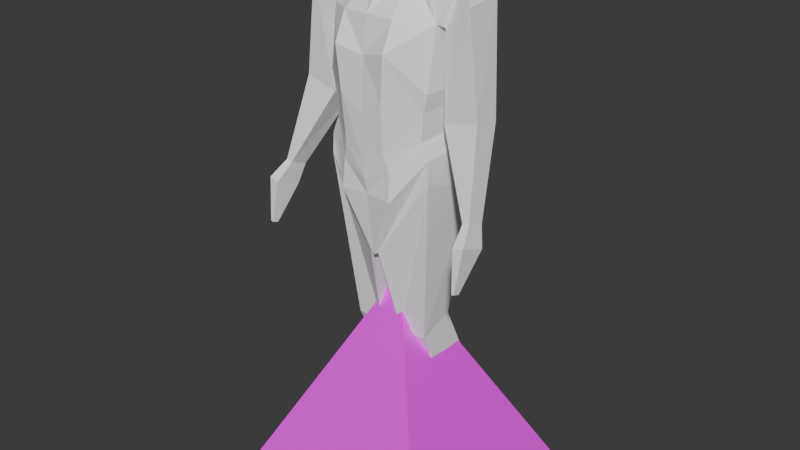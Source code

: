 # Source: guy.blend  (saved by Blender 4.1.24; exported with 4.5.12 LTS)
import bpy
from mathutils import Matrix  # noqa: F401  (used for matrix-valued properties, if any)

bpy.ops.wm.read_factory_settings(use_empty=True)
scene = bpy.context.scene
scene.name = 'Scene'

# ---- collections
col_collection = bpy.data.collections.new('Collection'); scene.collection.children.link(col_collection)

# ---- images (referenced by path relative to the original .blend; pixels are not part of the script)
import os
ASSET_DIR = os.environ.get("B2B_ASSET_DIR", "")  # directory of the original .blend (textures are referenced by path, not embedded)
HERE = os.path.dirname(os.path.abspath(__file__))  # packed textures are extracted next to this script under _unpacked/

def load_image(name, relpath, width, height, colorspace="sRGB"):
    """Load a texture the original file referenced (path relative to the .blend, or extracted next to this script)."""
    p = next((c for c in (os.path.join(HERE, relpath), os.path.join(ASSET_DIR, relpath)) if relpath and os.path.exists(c)), "")
    if p:
        img = bpy.data.images.load(p, check_existing=True)
        img.name = name
    else:  # same state as the original file: an image datablock whose file is absent (Cycles renders it pink)
        img = bpy.data.images.new(name, width, height)
        img.source = "FILE"
        img.filepath = "//" + (relpath or name)
    img.colorspace_settings.name = colorspace
    return img
img_eye_png = load_image('eye.png', 'eye.png', 1024, 1024, 'sRGB')

# ---- materials (node trees are filled in below, after node groups)
mat_material = bpy.data.materials.new('Material')
mat_material.alpha_threshold = 0.0
mat_material.use_transparent_shadow = False
mat_material.roughness = 0.5
mat_material.line_color = (0.0, 0.0, 0.0, 1.0)
mat_material_001 = bpy.data.materials.new('Material.001')
mat_material_001.use_transparent_shadow = False

# ---- material node trees
mat_material.use_nodes = True; mat_material.node_tree.nodes.clear()
_N = mat_material.node_tree.nodes; _L = mat_material.node_tree.links
n0 = _N.new('ShaderNodeOutputMaterial'); n0.name = 'Material Output'; n0.location = (300, 300)
n1 = _N.new('ShaderNodeBsdfPrincipled'); n1.name = 'Principled BSDF'; n1.location = (10, 300)
n1.inputs[0].default_value = (1.0, 1.0, 1.0, 1.0)
n1.inputs[3].default_value = 1.45
_L.new(n1.outputs[0], n0.inputs[0])
n0.is_active_output = True
mat_material_001.use_nodes = True; mat_material_001.node_tree.nodes.clear()
_N = mat_material_001.node_tree.nodes; _L = mat_material_001.node_tree.links
n0 = _N.new('ShaderNodeBsdfPrincipled'); n0.name = 'Principled BSDF'; n0.location = (10, 300)
n1 = _N.new('ShaderNodeOutputMaterial'); n1.name = 'Material Output'; n1.location = (300, 300)
n2 = _N.new('ShaderNodeTexImage'); n2.name = 'Image Texture'; n2.location = (-280, 275)
n2.image = img_eye_png
_L.new(n0.outputs[0], n1.inputs[0])
_L.new(n2.outputs[0], n0.inputs[0])
n1.is_active_output = True

# ---- world
world_world = bpy.data.worlds.new('World'); scene.world = world_world
world_world.use_nodes = True; world_world.node_tree.nodes.clear()
_N = world_world.node_tree.nodes; _L = world_world.node_tree.links
n0 = _N.new('ShaderNodeOutputWorld'); n0.name = 'World Output'; n0.location = (300, 300)
n1 = _N.new('ShaderNodeBackground'); n1.name = 'Background'; n1.location = (10, 300)
n1.inputs[0].default_value = (0.05088, 0.05088, 0.05088, 1.0)
_L.new(n1.outputs[0], n0.inputs[0])
n0.is_active_output = True
world_world.color = (0.05088, 0.05088, 0.05088)
world_world.use_sun_shadow = False
world_world.sun_shadow_jitter_overblur = 0.0

# ---- meshes
me_cube = bpy.data.meshes.new('Cube')
me_cube.from_pydata([(0.1526, 0.08235, 1.207), (0.1401, 0.08235, 1.156), (0.1526, -0.08235, 1.207), (0.1401, -0.08235, 1.156), (0.0, 0.08568, 1.205), (0.0, -0.1378, 1.287), (0.0, -0.1453, 1.142), (0.0, 0.1275, 1.324), (0.0, -0.1399, 1.012), (0.1357, -0.08235, 1.081), (0.1357, 0.08235, 1.081), (0.0, 0.09946, 1.066), (0.0, -0.13, 0.9226), (0.1552, -0.08071, 1.036), (0.1549, 0.07678, 1.039), (0.0, 0.1205, 0.9068), (0.0, -0.1067, 0.7364), (0.158, -0.08235, 0.9771), (0.158, 0.09138, 0.9087), (-0.009098, 0.0734, 0.8103), (0.1566, 0.1164, 1.429), (0.1566, -0.05726, 1.374), (0.0, 0.1096, 1.477), (0.0, -0.1217, 1.385), (0.1187, 0.05793, 1.506), (0.1187, -0.01942, 1.502), (0.0, 0.06792, 1.569), (0.0, -0.03468, 1.545), (0.06335, -0.1484, 1.186), (0.08346, 0.1164, 1.319), (0.06335, 0.0813, 1.209), (0.07374, -0.1528, 1.307), (0.05974, -0.1371, 1.048), (0.05974, 0.04934, 1.065), (0.07593, -0.1359, 0.9194), (0.09971, 0.1258, 0.9409), (0.01324, -0.1045, 0.7464), (0.01324, 0.0734, 0.8132), (0.07374, 0.1095, 1.459), (0.07374, -0.1179, 1.382), (0.06472, 0.06545, 1.55), (0.06472, -0.02655, 1.532), (0.1789, 0.03053, 1.112), (0.2729, 0.03053, 1.138), (0.2022, -0.01536, 1.485), (0.2022, 0.05793, 1.488), (0.1789, -0.04878, 1.128), (0.2729, -0.04468, 1.154), (0.2424, -0.04525, 1.426), (0.2424, 0.05955, 1.435), (0.1673, 0.1174, 1.372), (0.1673, -0.03566, 1.362), (0.2847, -0.05773, 0.9022), (0.3039, -0.0558, 0.9072), (0.2847, -0.1099, 0.9222), (0.3039, -0.108, 0.9273), (0.2939, -0.08028, 0.846), (0.3227, -0.07738, 0.8535), (0.2939, -0.1586, 0.8761), (0.3227, -0.1557, 0.8836), (0.3047, -0.1091, 0.9242), (0.3047, -0.05698, 0.9041), (0.2855, -0.1111, 0.9192), (0.2855, -0.0589, 0.8991), (0.1143, -0.03567, 0.4882), (0.1143, 0.06817, 0.5233), (0.03457, -0.03567, 0.484), (0.03457, 0.06817, 0.5191), (0.08601, 0.01481, 0.08779), (0.08601, 0.07747, 0.1138), (0.02461, 0.01481, 0.08454), (0.02461, 0.07747, 0.1105), (0.01903, 0.1302, 0.3797), (0.01903, -0.005444, 0.4213), (0.117, -0.005444, 0.4265), (0.117, 0.1302, 0.3849), (0.3048, -0.1541, 0.7526), (0.3118, -0.1534, 0.7544), (0.3048, -0.1734, 0.76), (0.3118, -0.1727, 0.7618), (0.0, -0.05649, 1.474), (0.0, 0.08377, 1.519), (0.0547, -0.02624, 1.473), (0.0547, 0.08055, 1.502), (0.0, 0.1265, 0.9876), (0.0, -0.139, 0.9671), (0.141, -0.08235, 1.07), (0.141, 0.08235, 1.07), (0.07283, -0.1299, 0.9999), (0.06412, 0.1055, 1.012), (0.02204, -0.01937, 0.04711), (0.1199, -0.01727, 0.05184), (0.1199, 0.0908, 0.04925), (0.02204, 0.0887, 0.04452), (0.02448, -0.1697, 0.004289), (0.1228, -0.1641, 0.006371), (0.1227, 0.1207, 0.003777), (0.02441, 0.1152, 0.001695)], [], [(30, 1, 10, 33), (1, 0, 2, 3), (30, 29, 0, 1), (28, 31, 5, 6), (29, 7, 22, 38), (85, 84, 15, 12), (6, 4, 11, 8), (1, 3, 9, 10), (28, 6, 8, 32), (35, 14, 18, 37), (87, 86, 13, 14), (89, 87, 14, 35), (88, 85, 12, 34), (18, 17, 64, 65), (34, 12, 16, 36), (12, 15, 19, 16), (14, 13, 17, 18), (81, 80, 27, 26), (2, 0, 20, 21), (7, 5, 23, 22), (31, 2, 21, 39), (40, 26, 27, 41), (83, 81, 26, 40), (39, 21, 25, 41, 82), (50, 51, 46, 42), (80, 82, 41, 27), (20, 38, 83, 40, 24), (24, 40, 41, 25), (5, 31, 39, 23), (13, 34, 36, 17), (19, 37, 36, 16), (86, 88, 34, 13), (84, 89, 35, 15), (15, 35, 37, 19), (3, 28, 32, 9), (0, 29, 38, 20), (3, 2, 31, 28), (4, 7, 29, 30), (4, 30, 33, 11), (21, 44, 25), (45, 44, 48, 49), (50, 49, 43, 42), (49, 48, 47, 43), (25, 24, 20, 45, 44, 21), (21, 20, 24, 25), (48, 51, 46, 47), (45, 24, 25, 44), (24, 45, 20), (20, 21, 51, 50), (44, 21, 51, 48), (20, 45, 49, 50), (43, 47, 55, 53), (42, 46, 54, 52), (47, 46, 54, 55), (42, 43, 53, 52), (61, 60, 59, 57), (60, 62, 58, 59), (63, 62, 58, 56), (63, 61, 57, 56), (52, 53, 61, 63), (52, 54, 62, 63), (55, 54, 62, 60), (53, 55, 60, 61), (73, 72, 71, 70), (36, 37, 67, 66), (17, 36, 66, 64), (37, 18, 65, 67), (70, 71, 93, 90), (75, 74, 68, 69), (72, 75, 69, 71), (74, 73, 70, 68), (64, 66, 73, 74), (67, 65, 75, 72), (65, 64, 74, 75), (66, 67, 72, 73), (56, 58, 78, 76), (56, 57, 77, 76), (57, 59, 79, 77), (59, 58, 78, 79), (23, 39, 82, 80), (38, 22, 81, 83), (22, 23, 80, 81), (11, 33, 89, 84), (9, 32, 88, 86), (32, 8, 85, 88), (33, 10, 87, 89), (10, 9, 86, 87), (8, 11, 84, 85), (93, 92, 96, 97), (69, 68, 91, 92), (71, 69, 92, 93), (68, 70, 90, 91), (97, 96, 95, 94), (91, 90, 94, 95), (90, 93, 97, 94), (92, 91, 95, 96)])
_uv = me_cube.uv_layers.new(name='UVMap')
_uv.uv.foreach_set('vector', [0.375, 0.4375, 0.375, 0.5, 0.375, 0.5, 0.375, 0.4375, 0.375, 0.5, 0.625, 0.5, 0.625, 0.75, 0.375, 0.75, 0.375, 0.4375, 0.625, 0.4375, 0.625, 0.5, 0.375, 0.5, 0.375, 0.8125, 0.625, 0.8125, 0.625, 0.875, 0.375, 0.875, 0.625, 0.4375, 0.625, 0.375, 0.625, 0.375, 0.625, 0.4375, 0.0, 0.0, 0.0, 0.0, 0.0, 0.0, 0.0, 0.0, 0.0, 0.0, 0.0, 0.0, 0.0, 0.0, 0.0, 0.0, 0.375, 0.5, 0.375, 0.75, 0.375, 0.75, 0.375, 0.5, 0.375, 0.8125, 0.375, 0.875, 0.375, 0.875, 0.375, 0.8125, 0.375, 0.4375, 0.375, 0.5, 0.375, 0.5, 0.375, 0.4375, 0.375, 0.5, 0.375, 0.75, 0.375, 0.75, 0.375, 0.5, 0.375, 0.4375, 0.375, 0.5, 0.375, 0.5, 0.375, 0.4375, 0.375, 0.8125, 0.375, 0.875, 0.375, 0.875, 0.375, 0.8125, 0.375, 0.5, 0.375, 0.75, 0.375, 0.75, 0.375, 0.5, 0.375, 0.8125, 0.375, 0.875, 0.375, 0.875, 0.375, 0.8125, 0.0, 0.0, 0.0, 0.0, 0.0, 0.0, 0.0, 0.0, 0.375, 0.5, 0.375, 0.75, 0.375, 0.75, 0.375, 0.5, 0.0, 0.0, 0.0, 0.0, 0.0, 0.0, 0.0, 0.0, 0.625, 0.75, 0.625, 0.5, 0.625, 0.5, 0.625, 0.75, 0.0, 0.0, 0.0, 0.0, 0.0, 0.0, 0.0, 0.0, 0.625, 0.8125, 0.625, 0.75, 0.625, 0.75, 0.625, 0.8125, 0.6875, 0.5, 0.75, 0.5, 0.75, 0.75, 0.6875, 0.75, 0.625, 0.4375, 0.625, 0.375, 0.625, 0.375, 0.625, 0.4375, 0.625, 0.8125, 0.625, 0.75, 0.625, 0.75, 0.625, 0.8125, 0.625, 0.8125, 0.625, 0.5, 0.625, 0.75, 0.625, 0.75, 0.625, 0.5, 0.625, 0.875, 0.625, 0.8125, 0.625, 0.8125, 0.625, 0.875, 0.625, 0.5, 0.625, 0.4375, 0.625, 0.4375, 0.625, 0.4375, 0.625, 0.5, 0.625, 0.5, 0.6875, 0.5, 0.6875, 0.75, 0.625, 0.75, 0.625, 0.875, 0.625, 0.8125, 0.625, 0.8125, 0.625, 0.875, 0.375, 0.75, 0.375, 0.8125, 0.375, 0.8125, 0.375, 0.75, 0.25, 0.5, 0.3125, 0.5, 0.3125, 0.75, 0.25, 0.75, 0.375, 0.75, 0.375, 0.8125, 0.375, 0.8125, 0.375, 0.75, 0.375, 0.375, 0.375, 0.4375, 0.375, 0.4375, 0.375, 0.375, 0.375, 0.375, 0.375, 0.4375, 0.375, 0.4375, 0.375, 0.375, 0.375, 0.75, 0.375, 0.8125, 0.375, 0.8125, 0.375, 0.75, 0.625, 0.5, 0.625, 0.4375, 0.625, 0.4375, 0.625, 0.5, 0.375, 0.75, 0.625, 0.75, 0.625, 0.8125, 0.375, 0.8125, 0.375, 0.375, 0.625, 0.375, 0.625, 0.4375, 0.375, 0.4375, 0.375, 0.375, 0.375, 0.4375, 0.375, 0.4375, 0.375, 0.375, 0.0, 0.0, 0.0, 0.0, 0.0, 0.0, 0.625, 0.5, 0.625, 0.75, 0.625, 0.75, 0.625, 0.5, 0.625, 0.5, 0.625, 0.5, 0.625, 0.5, 0.625, 0.5, 0.625, 0.5, 0.625, 0.75, 0.625, 0.75, 0.625, 0.5, 0.625, 0.75, 0.625, 0.5, 0.625, 0.5, 0.625, 0.5, 0.625, 0.75, 0.625, 0.75, 0.625, 0.75, 0.625, 0.5, 0.625, 0.5, 0.625, 0.75, 0.625, 0.75, 0.625, 0.75, 0.625, 0.75, 0.625, 0.75, 0.0, 0.0, 0.0, 0.0, 0.0, 0.0, 0.0, 0.0, 0.0, 0.0, 0.0, 0.0, 0.0, 0.0, 0.625, 0.5, 0.625, 0.75, 0.625, 0.75, 0.625, 0.5, 0.625, 0.75, 0.625, 0.75, 0.625, 0.75, 0.625, 0.75, 0.625, 0.5, 0.625, 0.5, 0.625, 0.5, 0.625, 0.5, 0.625, 0.5, 0.625, 0.75, 0.625, 0.75, 0.625, 0.5, 0.625, 0.5, 0.625, 0.75, 0.625, 0.75, 0.625, 0.5, 0.625, 0.75, 0.625, 0.75, 0.625, 0.75, 0.625, 0.75, 0.625, 0.5, 0.625, 0.5, 0.625, 0.5, 0.625, 0.5, 0.625, 0.5, 0.625, 0.75, 0.625, 0.75, 0.625, 0.5, 0.625, 0.75, 0.625, 0.75, 0.625, 0.75, 0.625, 0.75, 0.625, 0.5, 0.625, 0.75, 0.625, 0.75, 0.625, 0.5, 0.625, 0.5, 0.625, 0.5, 0.625, 0.5, 0.625, 0.5, 0.625, 0.5, 0.625, 0.5, 0.625, 0.5, 0.625, 0.5, 0.625, 0.5, 0.625, 0.75, 0.625, 0.75, 0.625, 0.5, 0.625, 0.75, 0.625, 0.75, 0.625, 0.75, 0.625, 0.75, 0.625, 0.5, 0.625, 0.75, 0.625, 0.75, 0.625, 0.5, 0.3125, 0.75, 0.3125, 0.5, 0.3125, 0.5, 0.3125, 0.75, 0.3125, 0.75, 0.3125, 0.5, 0.3125, 0.5, 0.3125, 0.75, 0.375, 0.75, 0.375, 0.8125, 0.375, 0.8125, 0.375, 0.75, 0.375, 0.4375, 0.375, 0.5, 0.375, 0.5, 0.375, 0.4375, 0.3125, 0.75, 0.3125, 0.5, 0.3125, 0.5, 0.3125, 0.75, 0.375, 0.5, 0.375, 0.75, 0.375, 0.75, 0.375, 0.5, 0.375, 0.4375, 0.375, 0.5, 0.375, 0.5, 0.375, 0.4375, 0.375, 0.75, 0.375, 0.8125, 0.375, 0.8125, 0.375, 0.75, 0.375, 0.75, 0.375, 0.8125, 0.375, 0.8125, 0.375, 0.75, 0.375, 0.4375, 0.375, 0.5, 0.375, 0.5, 0.375, 0.4375, 0.375, 0.5, 0.375, 0.75, 0.375, 0.75, 0.375, 0.5, 0.3125, 0.75, 0.3125, 0.5, 0.3125, 0.5, 0.3125, 0.75, 0.625, 0.5, 0.625, 0.75, 0.625, 0.75, 0.625, 0.5, 0.625, 0.5, 0.625, 0.5, 0.625, 0.5, 0.625, 0.5, 0.625, 0.5, 0.625, 0.75, 0.625, 0.75, 0.625, 0.5, 0.625, 0.75, 0.625, 0.75, 0.625, 0.75, 0.625, 0.75, 0.625, 0.875, 0.625, 0.8125, 0.625, 0.8125, 0.625, 0.875, 0.625, 0.4375, 0.625, 0.375, 0.625, 0.375, 0.625, 0.4375, 0.0, 0.0, 0.0, 0.0, 0.0, 0.0, 0.0, 0.0, 0.375, 0.375, 0.375, 0.4375, 0.375, 0.4375, 0.375, 0.375, 0.375, 0.75, 0.375, 0.8125, 0.375, 0.8125, 0.375, 0.75, 0.375, 0.8125, 0.375, 0.875, 0.375, 0.875, 0.375, 0.8125, 0.375, 0.4375, 0.375, 0.5, 0.375, 0.5, 0.375, 0.4375, 0.375, 0.5, 0.375, 0.75, 0.375, 0.75, 0.375, 0.5, 0.0, 0.0, 0.0, 0.0, 0.0, 0.0, 0.0, 0.0, 0.375, 0.4375, 0.375, 0.5, 0.375, 0.5, 0.375, 0.4375, 0.375, 0.5, 0.375, 0.75, 0.375, 0.75, 0.375, 0.5, 0.375, 0.4375, 0.375, 0.5, 0.375, 0.5, 0.375, 0.4375, 0.375, 0.75, 0.375, 0.8125, 0.375, 0.8125, 0.375, 0.75, 0.3125, 0.5, 0.375, 0.5, 0.375, 0.75, 0.3125, 0.75, 0.375, 0.75, 0.375, 0.8125, 0.375, 0.8125, 0.375, 0.75, 0.3125, 0.75, 0.3125, 0.5, 0.3125, 0.5, 0.3125, 0.75, 0.375, 0.5, 0.375, 0.75, 0.375, 0.75, 0.375, 0.5])
me_cube.materials.append(mat_material)
me_cube.use_mirror_vertex_groups = False
me_cube.update()
me_cube_001 = bpy.data.meshes.new('Cube.001')
me_cube_001.from_pydata([(-0.321, -0.321, -0.0001715), (-0.321, 0.321, -0.0001715), (0.321, -0.321, -0.0001715), (0.321, 0.321, -0.0001715), (0.0, 0.0, 0.6418)], [], [(2, 3, 4), (0, 4, 1), (3, 1, 4), (1, 3, 2, 0), (4, 0, 2)])
_uv = me_cube_001.uv_layers.new(name='UVMap')
_uv.uv.foreach_set('vector', [0.2534, 0.3017, 0.004523, 0.3017, 0.129, 0.0234, 0.6508, 0.9468, 0.8175, 0.5741, 0.9841, 0.9468, 0.9993, 0.1409, 0.9959, 0.1409, 0.9976, 0.1371, 0.8065, 0.1683, 0.6855, 0.1683, 0.6855, 0.04732, 0.8065, 0.04732, 0.5127, -0.1174, 1.067, 0.9543, -0.04174, 0.9543])
me_cube_001.materials.append(mat_material_001)
me_cube_001.update()
me_cube_002 = bpy.data.meshes.new('Cube.002')
me_cube_002.from_pydata([(-0.006041, -0.1208, 0.07291), (0.06411, -0.1208, 0.07339), (0.08944, 0.1168, 0.1326), (-0.006041, 0.1168, 0.1332), (0.07443, -0.03189, 0.001243), (0.06833, -0.04482, 0.07182), (0.07443, 0.1202, 0.01875), (0.06833, 0.09407, 0.08908), (-0.006041, 0.1202, 0.01199), (-0.006041, 0.09407, 0.07595), (-0.006041, -0.03189, -0.00551), (-0.006041, -0.04482, 0.05869), (0.07799, -0.1276, 0.1533), (-0.006041, -0.1435, 0.1539), (0.08992, 0.1581, 0.1909), (-0.006041, 0.1581, 0.1915), (0.1104, -0.09743, 0.2766), (-0.006041, -0.1054, 0.2772), (0.1005, 0.1485, 0.266), (-0.006041, 0.1524, 0.2655), (0.07968, -0.08151, 0.3147), (-0.006041, -0.0876, 0.3187), (0.07538, 0.1115, 0.3081), (-0.006041, 0.1168, 0.3083), (0.04124, -0.01683, 0.3331), (-0.006041, -0.03301, 0.3354), (0.04385, 0.04425, 0.3355), (-0.006041, 0.04425, 0.3355), (-0.006041, 0.1553, 0.2285), (0.09855, 0.1553, 0.2279), (0.08632, -0.09359, 0.1968), (-0.006041, -0.1156, 0.1974), (0.07677, -0.002026, 0.103), (0.07443, 0.04417, 0.009994), (0.06833, 0.02462, 0.08045), (-0.006041, 0.04417, 0.003242), (0.08992, 0.007295, 0.1721), (0.111, 0.02152, 0.2713), (0.08556, 0.01745, 0.3114), (0.04385, 0.0235, 0.3355), (-0.006041, 0.0235, 0.3408), (0.09855, 0.01986, 0.2123)], [], [(29, 28, 19, 18), (8, 9, 7, 6), (33, 34, 5, 4), (7, 9, 3, 2), (35, 33, 4, 10), (11, 5, 1, 0), (34, 7, 2, 32), (2, 3, 15, 14), (4, 5, 11, 10), (32, 2, 14, 36), (0, 1, 12, 13), (17, 16, 20, 21), (41, 29, 18, 37), (31, 30, 16, 17), (21, 20, 24, 25), (18, 19, 23, 22), (37, 18, 22, 38), (39, 40, 25, 24), (22, 23, 27, 26), (38, 22, 26, 39), (13, 12, 30, 31), (36, 14, 29, 41), (14, 15, 28, 29), (12, 36, 41, 30), (20, 38, 39, 24), (26, 27, 40, 39), (16, 37, 38, 20), (30, 41, 37, 16), (1, 32, 36, 12), (5, 34, 32, 1), (8, 6, 33, 35), (6, 7, 34, 33)])
_uv = me_cube_002.uv_layers.new(name='UVMap')
_uv.uv.foreach_set('vector', [0.625, 0.5, 0.625, 0.375, 0.625, 0.375, 0.625, 0.5, 0.375, 0.375, 0.625, 0.375, 0.625, 0.5, 0.375, 0.5, 0.375, 0.625, 0.625, 0.625, 0.625, 0.75, 0.375, 0.75, 0.625, 0.5, 0.625, 0.375, 0.625, 0.375, 0.625, 0.5, 0.25, 0.625, 0.375, 0.625, 0.375, 0.75, 0.25, 0.75, 0.625, 0.875, 0.625, 0.75, 0.625, 0.75, 0.625, 0.875, 0.625, 0.625, 0.625, 0.5, 0.625, 0.5, 0.625, 0.625, 0.625, 0.5, 0.625, 0.375, 0.625, 0.375, 0.625, 0.5, 0.375, 0.75, 0.625, 0.75, 0.625, 0.875, 0.375, 0.875, 0.625, 0.625, 0.625, 0.5, 0.625, 0.5, 0.625, 0.625, 0.625, 0.875, 0.625, 0.75, 0.625, 0.75, 0.625, 0.875, 0.625, 0.875, 0.625, 0.75, 0.625, 0.75, 0.625, 0.875, 0.625, 0.625, 0.625, 0.5, 0.625, 0.5, 0.625, 0.625, 0.625, 0.875, 0.625, 0.75, 0.625, 0.75, 0.625, 0.875, 0.625, 0.875, 0.625, 0.75, 0.625, 0.75, 0.625, 0.875, 0.625, 0.5, 0.625, 0.375, 0.625, 0.375, 0.625, 0.5, 0.625, 0.625, 0.625, 0.5, 0.625, 0.5, 0.625, 0.625, 0.625, 0.625, 0.75, 0.625, 0.75, 0.75, 0.625, 0.75, 0.625, 0.5, 0.625, 0.375, 0.625, 0.375, 0.625, 0.5, 0.625, 0.625, 0.625, 0.5, 0.625, 0.5, 0.625, 0.625, 0.625, 0.875, 0.625, 0.75, 0.625, 0.75, 0.625, 0.875, 0.625, 0.625, 0.625, 0.5, 0.625, 0.5, 0.625, 0.625, 0.625, 0.5, 0.625, 0.375, 0.625, 0.375, 0.625, 0.5, 0.625, 0.75, 0.625, 0.625, 0.625, 0.625, 0.625, 0.75, 0.625, 0.75, 0.625, 0.625, 0.625, 0.625, 0.625, 0.75, 0.625, 0.5, 0.75, 0.5, 0.75, 0.625, 0.625, 0.625, 0.625, 0.75, 0.625, 0.625, 0.625, 0.625, 0.625, 0.75, 0.625, 0.75, 0.625, 0.625, 0.625, 0.625, 0.625, 0.75, 0.625, 0.75, 0.625, 0.625, 0.625, 0.625, 0.625, 0.75, 0.625, 0.75, 0.625, 0.625, 0.625, 0.625, 0.625, 0.75, 0.25, 0.5, 0.375, 0.5, 0.375, 0.625, 0.25, 0.625, 0.375, 0.5, 0.625, 0.5, 0.625, 0.625, 0.375, 0.625])
me_cube_002.update()

# ---- objects
ob_body = bpy.data.objects.new('body', me_cube)
ob_empty = bpy.data.objects.new('Empty', None)
ob_empty_001 = bpy.data.objects.new('Empty.001', None)
ob_pyramid_head = bpy.data.objects.new('pyramid head', me_cube_001)
ob_cube = bpy.data.objects.new('Cube', me_cube_002)

# ---- transforms, parenting, visibility, modifiers, constraints
ob_body.location = (0.0, 0.0, 0.0)
ob_body.lock_rotations_4d = False
ob_body.empty_display_type = 'ARROWS'
ob_body.lineart.crease_threshold = 0.0
_m = ob_body.modifiers.new('Mirror', 'MIRROR')
_m.use_clip = True
ob_empty.location = (0.733, 3.37, 0.8238)
ob_empty.rotation_euler = (1.571, -0.0, -0.0)
ob_empty.scale = (0.5144, 0.5144, 0.5144)
ob_empty.empty_display_type = 'IMAGE'
ob_empty.empty_display_size = 5.0
ob_empty_001.location = (-1.411, -0.9069, 0.8002)
ob_empty_001.rotation_euler = (1.571, -0.0, 1.571)
ob_empty_001.scale = (0.5144, 0.5144, 0.5144)
ob_empty_001.empty_display_type = 'IMAGE'
ob_empty_001.empty_display_size = 5.0
ob_pyramid_head.location = (0.0, 0.0, 0.0)
ob_cube.location = (0.0, 0.0, 0.0)
_m = ob_cube.modifiers.new('Mirror', 'MIRROR')
_m.use_clip = True

# ---- collection membership
col_collection.objects.link(ob_body)
col_collection.objects.link(ob_empty)
col_collection.objects.link(ob_empty_001)
col_collection.objects.link(ob_pyramid_head)
col_collection.objects.link(ob_cube)

# ---- scene / render settings (as saved in the file)
scene.frame_start = 1; scene.frame_end = 250; scene.frame_set(85)
scene.render.engine = 'BLENDER_EEVEE_NEXT'
scene.cycles.sampling_pattern = 'TABULATED_SOBOL'
scene.eevee.ray_tracing_options.trace_max_roughness = 0.0
bpy.context.view_layer.update()

# ---- added for rendering (the .blend has no active camera and no usable light): camera, sun
cam_auto = bpy.data.cameras.new('AutoCamera')
cam_auto.lens = 50.0
cam_auto.sensor_width = 36.0
cam_auto.clip_end = 1000.0
ob_auto_camera = bpy.data.objects.new('AutoCamera', cam_auto)
scene.collection.objects.link(ob_auto_camera)
ob_auto_camera.location = (1.68277, -2.01932, 2.12799)
ob_auto_camera.rotation_euler = (1.09748, -7.21219e-08, 0.694738)
scene.camera = ob_auto_camera
light_auto_sun = bpy.data.lights.new('AutoSun', 'SUN')
light_auto_sun.energy = 3.0
light_auto_sun.angle = 0.0523599
ob_auto_sun = bpy.data.objects.new('AutoSun', light_auto_sun)
scene.collection.objects.link(ob_auto_sun)
ob_auto_sun.rotation_euler = (0.872665, 0.174533, 0.523599)
bpy.context.view_layer.update()

